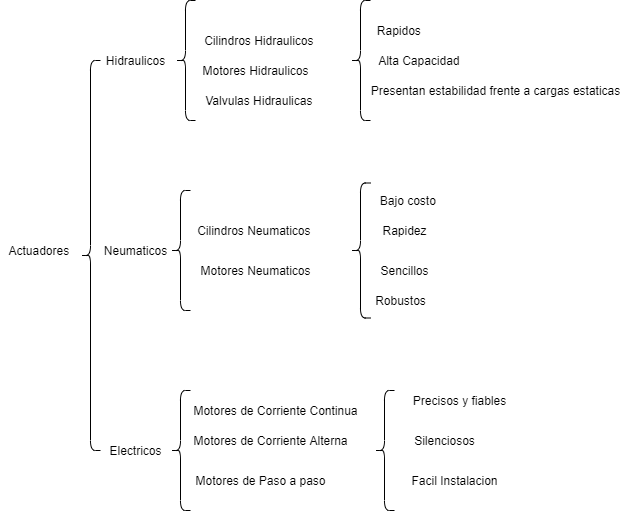

The diagram above was exported from draw.io. Its source (the exported page's mxGraphModel, read from the mxfile embedded in the PNG):
<mxGraphModel dx="884" dy="617" grid="1" gridSize="10" guides="1" tooltips="1" connect="1" arrows="1" fold="1" page="1" pageScale="1" pageWidth="827" pageHeight="1169" math="0" shadow="0">
  <root>
    <mxCell id="0" />
    <mxCell id="1" parent="0" />
    <mxCell id="2" value="Actuadores&amp;nbsp;" style="text;html=1;align=center;verticalAlign=middle;resizable=0;points=[];autosize=1;" vertex="1" parent="1">
      <mxGeometry x="10" y="260" width="80" height="20" as="geometry" />
    </mxCell>
    <mxCell id="3" value="" style="shape=curlyBracket;whiteSpace=wrap;html=1;rounded=1;" vertex="1" parent="1">
      <mxGeometry x="90" y="80" width="20" height="390" as="geometry" />
    </mxCell>
    <mxCell id="4" value="Hidraulicos" style="text;html=1;align=center;verticalAlign=middle;resizable=0;points=[];autosize=1;" vertex="1" parent="1">
      <mxGeometry x="110" y="70" width="70" height="20" as="geometry" />
    </mxCell>
    <mxCell id="5" value="Neumaticos" style="text;html=1;align=center;verticalAlign=middle;resizable=0;points=[];autosize=1;" vertex="1" parent="1">
      <mxGeometry x="105" y="260" width="80" height="20" as="geometry" />
    </mxCell>
    <mxCell id="6" value="Electricos" style="text;html=1;align=center;verticalAlign=middle;resizable=0;points=[];autosize=1;" vertex="1" parent="1">
      <mxGeometry x="110" y="460" width="70" height="20" as="geometry" />
    </mxCell>
    <mxCell id="7" value="" style="shape=curlyBracket;whiteSpace=wrap;html=1;rounded=1;" vertex="1" parent="1">
      <mxGeometry x="185" y="20" width="20" height="120" as="geometry" />
    </mxCell>
    <mxCell id="8" value="Cilindros Hidraulicos&amp;nbsp;" style="text;html=1;align=center;verticalAlign=middle;resizable=0;points=[];autosize=1;" vertex="1" parent="1">
      <mxGeometry x="205" y="50" width="130" height="20" as="geometry" />
    </mxCell>
    <mxCell id="9" value="Motores Hidraulicos" style="text;html=1;align=center;verticalAlign=middle;resizable=0;points=[];autosize=1;" vertex="1" parent="1">
      <mxGeometry x="205" y="80" width="120" height="20" as="geometry" />
    </mxCell>
    <mxCell id="10" value="Valvulas Hidraulicas&amp;nbsp;" style="text;html=1;align=center;verticalAlign=middle;resizable=0;points=[];autosize=1;" vertex="1" parent="1">
      <mxGeometry x="205" y="110" width="130" height="20" as="geometry" />
    </mxCell>
    <mxCell id="11" value="" style="shape=curlyBracket;whiteSpace=wrap;html=1;rounded=1;" vertex="1" parent="1">
      <mxGeometry x="360" y="20" width="20" height="120" as="geometry" />
    </mxCell>
    <mxCell id="12" value="Rapidos&amp;nbsp;" style="text;html=1;align=center;verticalAlign=middle;resizable=0;points=[];autosize=1;" vertex="1" parent="1">
      <mxGeometry x="380" y="40" width="60" height="20" as="geometry" />
    </mxCell>
    <mxCell id="13" value="Alta Capacidad&amp;nbsp;" style="text;html=1;align=center;verticalAlign=middle;resizable=0;points=[];autosize=1;" vertex="1" parent="1">
      <mxGeometry x="380" y="70" width="100" height="20" as="geometry" />
    </mxCell>
    <mxCell id="14" value="Presentan estabilidad frente a cargas estaticas" style="text;html=1;align=center;verticalAlign=middle;resizable=0;points=[];autosize=1;" vertex="1" parent="1">
      <mxGeometry x="370" y="100" width="270" height="20" as="geometry" />
    </mxCell>
    <mxCell id="16" value="" style="shape=curlyBracket;whiteSpace=wrap;html=1;rounded=1;" vertex="1" parent="1">
      <mxGeometry x="180" y="210" width="20" height="120" as="geometry" />
    </mxCell>
    <mxCell id="17" value="Cilindros Neumaticos&amp;nbsp;" style="text;html=1;align=center;verticalAlign=middle;resizable=0;points=[];autosize=1;" vertex="1" parent="1">
      <mxGeometry x="200" y="240" width="130" height="20" as="geometry" />
    </mxCell>
    <mxCell id="18" value="Motores Neumaticos" style="text;html=1;align=center;verticalAlign=middle;resizable=0;points=[];autosize=1;" vertex="1" parent="1">
      <mxGeometry x="200" y="280" width="130" height="20" as="geometry" />
    </mxCell>
    <mxCell id="19" value="" style="shape=curlyBracket;whiteSpace=wrap;html=1;rounded=1;" vertex="1" parent="1">
      <mxGeometry x="360" y="202.5" width="20" height="135" as="geometry" />
    </mxCell>
    <mxCell id="20" value="Bajo costo&amp;nbsp;" style="text;html=1;align=center;verticalAlign=middle;resizable=0;points=[];autosize=1;" vertex="1" parent="1">
      <mxGeometry x="384" y="210" width="70" height="20" as="geometry" />
    </mxCell>
    <mxCell id="21" value="Rapidez" style="text;html=1;align=center;verticalAlign=middle;resizable=0;points=[];autosize=1;" vertex="1" parent="1">
      <mxGeometry x="384" y="240" width="60" height="20" as="geometry" />
    </mxCell>
    <mxCell id="22" value="Sencillos" style="text;html=1;align=center;verticalAlign=middle;resizable=0;points=[];autosize=1;" vertex="1" parent="1">
      <mxGeometry x="384" y="280" width="60" height="20" as="geometry" />
    </mxCell>
    <mxCell id="23" value="Robustos" style="text;html=1;align=center;verticalAlign=middle;resizable=0;points=[];autosize=1;" vertex="1" parent="1">
      <mxGeometry x="375" y="310" width="70" height="20" as="geometry" />
    </mxCell>
    <mxCell id="24" value="" style="shape=curlyBracket;whiteSpace=wrap;html=1;rounded=1;" vertex="1" parent="1">
      <mxGeometry x="180" y="410" width="20" height="120" as="geometry" />
    </mxCell>
    <mxCell id="25" value="Motores de Corriente Continua" style="text;html=1;align=center;verticalAlign=middle;resizable=0;points=[];autosize=1;" vertex="1" parent="1">
      <mxGeometry x="195" y="420" width="180" height="20" as="geometry" />
    </mxCell>
    <mxCell id="26" value="Motores de Corriente Alterna" style="text;html=1;align=center;verticalAlign=middle;resizable=0;points=[];autosize=1;" vertex="1" parent="1">
      <mxGeometry x="195" y="450" width="170" height="20" as="geometry" />
    </mxCell>
    <mxCell id="27" value="Motores de Paso a paso" style="text;html=1;align=center;verticalAlign=middle;resizable=0;points=[];autosize=1;" vertex="1" parent="1">
      <mxGeometry x="195" y="490" width="150" height="20" as="geometry" />
    </mxCell>
    <mxCell id="28" value="" style="shape=curlyBracket;whiteSpace=wrap;html=1;rounded=1;" vertex="1" parent="1">
      <mxGeometry x="384" y="410" width="20" height="120" as="geometry" />
    </mxCell>
    <mxCell id="29" value="Precisos y fiables" style="text;html=1;align=center;verticalAlign=middle;resizable=0;points=[];autosize=1;" vertex="1" parent="1">
      <mxGeometry x="414" y="410" width="110" height="20" as="geometry" />
    </mxCell>
    <mxCell id="30" value="Silenciosos" style="text;html=1;align=center;verticalAlign=middle;resizable=0;points=[];autosize=1;" vertex="1" parent="1">
      <mxGeometry x="414" y="450" width="80" height="20" as="geometry" />
    </mxCell>
    <mxCell id="31" value="Facil Instalacion" style="text;html=1;align=center;verticalAlign=middle;resizable=0;points=[];autosize=1;" vertex="1" parent="1">
      <mxGeometry x="414" y="490" width="100" height="20" as="geometry" />
    </mxCell>
  </root>
</mxGraphModel>